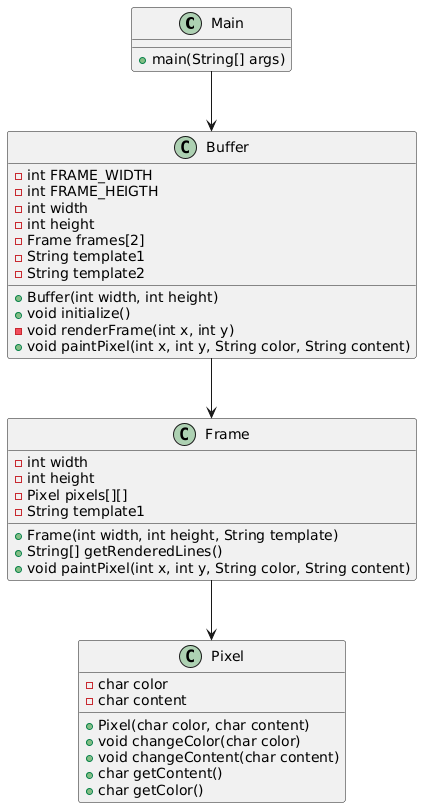

The diagram above was rendered by PlantUML. Its source (embedded in the PNG):
@startuml
class Main {
    +main(String[] args)
}

class Buffer {
    -int FRAME_WIDTH
    -int FRAME_HEIGTH
    -int width
    -int height
    -Frame frames[2]
    -String template1
    -String template2
    +Buffer(int width, int height)
    +void initialize()
    -void renderFrame(int x, int y)
    +void paintPixel(int x, int y, String color, String content)
}

class Frame {
    -int width
    -int height
    -Pixel pixels[][]
    -String template1
    +Frame(int width, int height, String template)
    +String[] getRenderedLines()
    +void paintPixel(int x, int y, String color, String content)
}

class Pixel {
    -char color
    -char content
    +Pixel(char color, char content)
    +void changeColor(char color)
    +void changeContent(char content)
    +char getContent()
    +char getColor()
}

Main --> Buffer
Buffer --> Frame
Frame --> Pixel
@enduml